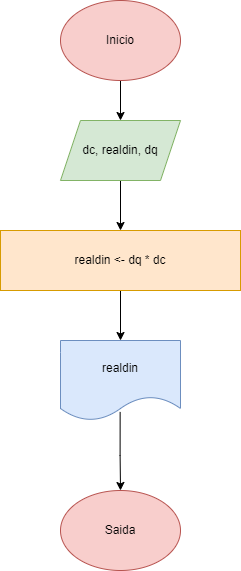

The diagram above was exported from draw.io. Its source (the exported page's mxGraphModel, read from the mxfile embedded in the PNG):
<mxGraphModel dx="1114" dy="559" grid="1" gridSize="10" guides="1" tooltips="1" connect="1" arrows="1" fold="1" page="1" pageScale="1" pageWidth="827" pageHeight="1169" math="0" shadow="0">
  <root>
    <mxCell id="0" />
    <mxCell id="1" parent="0" />
    <mxCell id="E5Gco7Ad2eMxm85ELOCY-6" style="edgeStyle=orthogonalEdgeStyle;rounded=0;orthogonalLoop=1;jettySize=auto;html=1;exitX=0.5;exitY=1;exitDx=0;exitDy=0;entryX=0.5;entryY=0;entryDx=0;entryDy=0;" parent="1" source="E5Gco7Ad2eMxm85ELOCY-1" target="E5Gco7Ad2eMxm85ELOCY-2" edge="1">
      <mxGeometry relative="1" as="geometry" />
    </mxCell>
    <mxCell id="E5Gco7Ad2eMxm85ELOCY-1" value="Inicio" style="ellipse;whiteSpace=wrap;html=1;fillColor=#f8cecc;strokeColor=#b85450;" parent="1" vertex="1">
      <mxGeometry x="340" y="20" width="120" height="80" as="geometry" />
    </mxCell>
    <mxCell id="E5Gco7Ad2eMxm85ELOCY-7" value="" style="edgeStyle=orthogonalEdgeStyle;rounded=0;orthogonalLoop=1;jettySize=auto;html=1;" parent="1" source="E5Gco7Ad2eMxm85ELOCY-2" target="E5Gco7Ad2eMxm85ELOCY-3" edge="1">
      <mxGeometry relative="1" as="geometry" />
    </mxCell>
    <mxCell id="E5Gco7Ad2eMxm85ELOCY-2" value="dc, realdin, dq" style="shape=parallelogram;perimeter=parallelogramPerimeter;whiteSpace=wrap;html=1;fixedSize=1;fillColor=#d5e8d4;strokeColor=#82b366;" parent="1" vertex="1">
      <mxGeometry x="340" y="140" width="120" height="60" as="geometry" />
    </mxCell>
    <mxCell id="E5Gco7Ad2eMxm85ELOCY-8" style="edgeStyle=orthogonalEdgeStyle;rounded=0;orthogonalLoop=1;jettySize=auto;html=1;entryX=0.5;entryY=0;entryDx=0;entryDy=0;" parent="1" source="E5Gco7Ad2eMxm85ELOCY-3" target="E5Gco7Ad2eMxm85ELOCY-4" edge="1">
      <mxGeometry relative="1" as="geometry" />
    </mxCell>
    <mxCell id="E5Gco7Ad2eMxm85ELOCY-3" value="realdin &amp;lt;- dq * dc" style="rounded=0;whiteSpace=wrap;html=1;fillColor=#ffe6cc;strokeColor=#d79b00;" parent="1" vertex="1">
      <mxGeometry x="280" y="250" width="240" height="60" as="geometry" />
    </mxCell>
    <mxCell id="E5Gco7Ad2eMxm85ELOCY-9" style="edgeStyle=orthogonalEdgeStyle;rounded=0;orthogonalLoop=1;jettySize=auto;html=1;exitX=0.497;exitY=0.893;exitDx=0;exitDy=0;exitPerimeter=0;" parent="1" source="E5Gco7Ad2eMxm85ELOCY-4" edge="1">
      <mxGeometry relative="1" as="geometry">
        <mxPoint x="400" y="510" as="targetPoint" />
        <Array as="points" />
      </mxGeometry>
    </mxCell>
    <mxCell id="E5Gco7Ad2eMxm85ELOCY-4" value="realdin" style="shape=document;whiteSpace=wrap;html=1;boundedLbl=1;fillColor=#dae8fc;strokeColor=#6c8ebf;" parent="1" vertex="1">
      <mxGeometry x="340" y="360" width="120" height="80" as="geometry" />
    </mxCell>
    <mxCell id="E5Gco7Ad2eMxm85ELOCY-5" value="Saida" style="ellipse;whiteSpace=wrap;html=1;fillColor=#f8cecc;strokeColor=#b85450;" parent="1" vertex="1">
      <mxGeometry x="340" y="510" width="120" height="80" as="geometry" />
    </mxCell>
  </root>
</mxGraphModel>